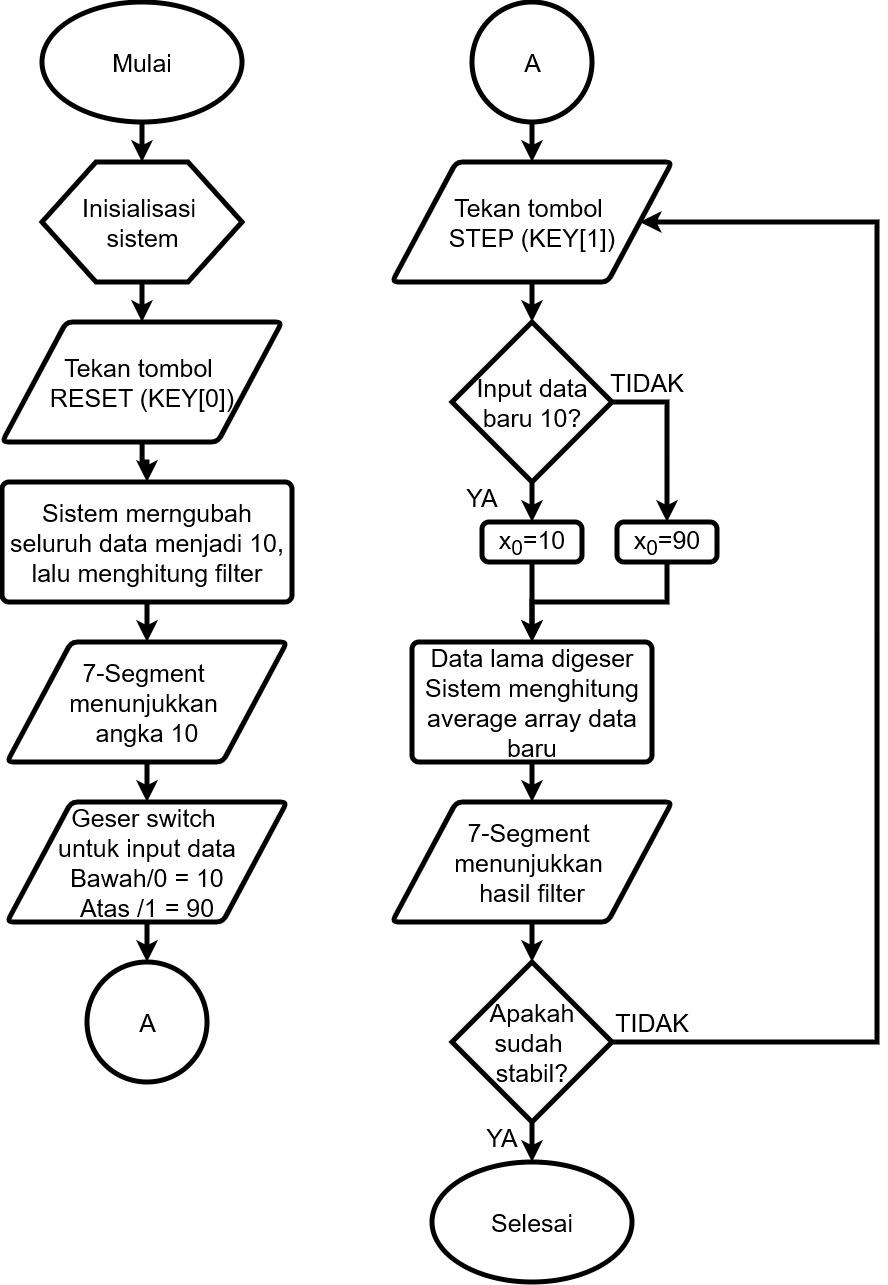

The diagram above was exported from draw.io. Its source (the exported page's mxGraphModel, read from the mxfile embedded in the PNG):
<mxGraphModel dx="3169" dy="1869" grid="1" gridSize="10" guides="1" tooltips="1" connect="1" arrows="1" fold="1" page="1" pageScale="1" pageWidth="850" pageHeight="1100" math="0" shadow="0">
  <root>
    <mxCell id="0" />
    <mxCell id="1" parent="0" />
    <mxCell id="--mlAWzzOzIzQ08nI-ND-28" edge="1" parent="1" source="--mlAWzzOzIzQ08nI-ND-11" style="edgeStyle=orthogonalEdgeStyle;rounded=0;orthogonalLoop=1;jettySize=auto;html=1;strokeWidth=5;" target="--mlAWzzOzIzQ08nI-ND-12" value="">
      <mxGeometry relative="1" as="geometry" />
    </mxCell>
    <mxCell id="--mlAWzzOzIzQ08nI-ND-11" parent="1" style="strokeWidth=5;html=1;shape=mxgraph.flowchart.start_1;whiteSpace=wrap;fontSize=25;" value="&lt;font&gt;Mulai&lt;/font&gt;" vertex="1">
      <mxGeometry height="120" width="200" x="50" y="40" as="geometry" />
    </mxCell>
    <mxCell id="--mlAWzzOzIzQ08nI-ND-29" edge="1" parent="1" source="--mlAWzzOzIzQ08nI-ND-12" style="edgeStyle=orthogonalEdgeStyle;rounded=0;orthogonalLoop=1;jettySize=auto;html=1;strokeWidth=5;" target="--mlAWzzOzIzQ08nI-ND-13" value="">
      <mxGeometry relative="1" as="geometry" />
    </mxCell>
    <mxCell id="--mlAWzzOzIzQ08nI-ND-12" parent="1" style="verticalLabelPosition=middle;verticalAlign=middle;html=1;shape=hexagon;perimeter=hexagonPerimeter2;arcSize=6;size=0.27;strokeWidth=5;fontSize=25;labelPosition=center;align=center;" value="Inisialisasi&amp;nbsp;&lt;div&gt;sistem&lt;/div&gt;" vertex="1">
      <mxGeometry height="120" width="200" x="50" y="200" as="geometry" />
    </mxCell>
    <mxCell id="--mlAWzzOzIzQ08nI-ND-30" edge="1" parent="1" source="--mlAWzzOzIzQ08nI-ND-13" style="edgeStyle=orthogonalEdgeStyle;rounded=0;orthogonalLoop=1;jettySize=auto;html=1;strokeWidth=5;" target="--mlAWzzOzIzQ08nI-ND-15" value="">
      <mxGeometry relative="1" as="geometry" />
    </mxCell>
    <mxCell id="--mlAWzzOzIzQ08nI-ND-13" parent="1" style="shape=parallelogram;html=1;strokeWidth=5;perimeter=parallelogramPerimeter;whiteSpace=wrap;rounded=1;arcSize=12;size=0.23;fontSize=25;" value="Tekan tombol&amp;nbsp;&lt;div&gt;RESET (KEY[0])&lt;/div&gt;" vertex="1">
      <mxGeometry height="120" width="280" x="10" y="360" as="geometry" />
    </mxCell>
    <mxCell id="--mlAWzzOzIzQ08nI-ND-32" edge="1" parent="1" source="--mlAWzzOzIzQ08nI-ND-14" style="edgeStyle=orthogonalEdgeStyle;rounded=0;orthogonalLoop=1;jettySize=auto;html=1;strokeWidth=5;" target="--mlAWzzOzIzQ08nI-ND-16" value="">
      <mxGeometry relative="1" as="geometry" />
    </mxCell>
    <mxCell id="--mlAWzzOzIzQ08nI-ND-14" parent="1" style="shape=parallelogram;html=1;strokeWidth=5;perimeter=parallelogramPerimeter;whiteSpace=wrap;rounded=1;arcSize=12;size=0.23;fontSize=25;" value="7-Segment&amp;nbsp;&lt;div&gt;menunjukkan&amp;nbsp;&lt;/div&gt;&lt;div&gt;angka 10&lt;/div&gt;" vertex="1">
      <mxGeometry height="120" width="280" x="15" y="680" as="geometry" />
    </mxCell>
    <mxCell id="--mlAWzzOzIzQ08nI-ND-31" edge="1" parent="1" source="--mlAWzzOzIzQ08nI-ND-15" style="edgeStyle=orthogonalEdgeStyle;rounded=0;orthogonalLoop=1;jettySize=auto;html=1;strokeWidth=5;" target="--mlAWzzOzIzQ08nI-ND-14" value="">
      <mxGeometry relative="1" as="geometry" />
    </mxCell>
    <mxCell id="--mlAWzzOzIzQ08nI-ND-15" parent="1" style="rounded=1;whiteSpace=wrap;html=1;absoluteArcSize=1;arcSize=14;strokeWidth=5;fontSize=25;" value="Sistem merngubah seluruh data menjadi 10, lalu menghitung filter" vertex="1">
      <mxGeometry height="120" width="290" x="10" y="520" as="geometry" />
    </mxCell>
    <mxCell id="--mlAWzzOzIzQ08nI-ND-48" edge="1" parent="1" source="--mlAWzzOzIzQ08nI-ND-16" style="edgeStyle=orthogonalEdgeStyle;rounded=0;orthogonalLoop=1;jettySize=auto;html=1;strokeWidth=5;" target="--mlAWzzOzIzQ08nI-ND-44" value="">
      <mxGeometry relative="1" as="geometry" />
    </mxCell>
    <mxCell id="--mlAWzzOzIzQ08nI-ND-16" parent="1" style="shape=parallelogram;html=1;strokeWidth=5;perimeter=parallelogramPerimeter;whiteSpace=wrap;rounded=1;arcSize=12;size=0.23;fontSize=25;" value="Geser switch&amp;nbsp;&lt;div&gt;untuk input data&lt;div&gt;Bawah/0 = 10&lt;/div&gt;&lt;div&gt;Atas /1 = 90&lt;/div&gt;&lt;/div&gt;" vertex="1">
      <mxGeometry height="120" width="280" x="15" y="840" as="geometry" />
    </mxCell>
    <mxCell id="--mlAWzzOzIzQ08nI-ND-34" edge="1" parent="1" source="--mlAWzzOzIzQ08nI-ND-17" style="edgeStyle=orthogonalEdgeStyle;rounded=0;orthogonalLoop=1;jettySize=auto;html=1;strokeWidth=5;" target="--mlAWzzOzIzQ08nI-ND-18" value="">
      <mxGeometry relative="1" as="geometry" />
    </mxCell>
    <mxCell id="--mlAWzzOzIzQ08nI-ND-17" parent="1" style="shape=parallelogram;html=1;strokeWidth=5;perimeter=parallelogramPerimeter;whiteSpace=wrap;rounded=1;arcSize=12;size=0.23;fontSize=25;" value="Tekan tombol&amp;nbsp;&lt;div&gt;STEP (KEY[1])&lt;/div&gt;" vertex="1">
      <mxGeometry height="120" width="280" x="400" y="200" as="geometry" />
    </mxCell>
    <mxCell id="--mlAWzzOzIzQ08nI-ND-35" edge="1" parent="1" source="--mlAWzzOzIzQ08nI-ND-18" style="edgeStyle=orthogonalEdgeStyle;rounded=0;orthogonalLoop=1;jettySize=auto;html=1;strokeWidth=5;" target="--mlAWzzOzIzQ08nI-ND-19" value="">
      <mxGeometry relative="1" as="geometry" />
    </mxCell>
    <mxCell id="--mlAWzzOzIzQ08nI-ND-36" edge="1" parent="1" source="--mlAWzzOzIzQ08nI-ND-18" style="edgeStyle=orthogonalEdgeStyle;rounded=0;orthogonalLoop=1;jettySize=auto;html=1;entryX=0.5;entryY=0;entryDx=0;entryDy=0;strokeWidth=5;" target="--mlAWzzOzIzQ08nI-ND-23">
      <mxGeometry relative="1" as="geometry" />
    </mxCell>
    <mxCell id="--mlAWzzOzIzQ08nI-ND-18" parent="1" style="strokeWidth=5;html=1;shape=mxgraph.flowchart.decision;whiteSpace=wrap;fontSize=25;" value="Input data baru 10?" vertex="1">
      <mxGeometry height="160" width="160" x="460" y="360" as="geometry" />
    </mxCell>
    <mxCell id="--mlAWzzOzIzQ08nI-ND-27" edge="1" parent="1" source="--mlAWzzOzIzQ08nI-ND-19" style="edgeStyle=orthogonalEdgeStyle;rounded=0;orthogonalLoop=1;jettySize=auto;html=1;entryX=0.5;entryY=0;entryDx=0;entryDy=0;strokeWidth=5;" target="--mlAWzzOzIzQ08nI-ND-22">
      <mxGeometry relative="1" as="geometry" />
    </mxCell>
    <mxCell id="--mlAWzzOzIzQ08nI-ND-19" parent="1" style="rounded=1;whiteSpace=wrap;html=1;absoluteArcSize=1;arcSize=14;strokeWidth=5;fontSize=25;" value="x&lt;sub&gt;0&lt;/sub&gt;=10" vertex="1">
      <mxGeometry height="40" width="100" x="490" y="560" as="geometry" />
    </mxCell>
    <mxCell id="--mlAWzzOzIzQ08nI-ND-37" edge="1" parent="1" source="--mlAWzzOzIzQ08nI-ND-22" style="edgeStyle=orthogonalEdgeStyle;rounded=0;orthogonalLoop=1;jettySize=auto;html=1;strokeWidth=5;" target="--mlAWzzOzIzQ08nI-ND-24" value="">
      <mxGeometry relative="1" as="geometry" />
    </mxCell>
    <mxCell id="--mlAWzzOzIzQ08nI-ND-22" parent="1" style="rounded=1;whiteSpace=wrap;html=1;absoluteArcSize=1;arcSize=14;strokeWidth=5;fontSize=25;" value="&lt;div&gt;Data lama digeser&lt;/div&gt;&lt;div&gt;Sistem menghitung average array data baru&lt;/div&gt;" vertex="1">
      <mxGeometry height="120" width="240" x="420" y="680" as="geometry" />
    </mxCell>
    <mxCell id="--mlAWzzOzIzQ08nI-ND-26" edge="1" parent="1" source="--mlAWzzOzIzQ08nI-ND-23" style="edgeStyle=orthogonalEdgeStyle;rounded=0;orthogonalLoop=1;jettySize=auto;html=1;entryX=0.5;entryY=0;entryDx=0;entryDy=0;strokeWidth=5;" target="--mlAWzzOzIzQ08nI-ND-22">
      <mxGeometry relative="1" as="geometry" />
    </mxCell>
    <mxCell id="--mlAWzzOzIzQ08nI-ND-23" parent="1" style="rounded=1;whiteSpace=wrap;html=1;absoluteArcSize=1;arcSize=14;strokeWidth=5;fontSize=25;" value="x&lt;sub&gt;0&lt;/sub&gt;=90" vertex="1">
      <mxGeometry height="40" width="100" x="625" y="560" as="geometry" />
    </mxCell>
    <mxCell id="--mlAWzzOzIzQ08nI-ND-39" edge="1" parent="1" source="--mlAWzzOzIzQ08nI-ND-24" style="edgeStyle=orthogonalEdgeStyle;rounded=0;orthogonalLoop=1;jettySize=auto;html=1;strokeWidth=5;" target="--mlAWzzOzIzQ08nI-ND-38" value="">
      <mxGeometry relative="1" as="geometry" />
    </mxCell>
    <mxCell id="--mlAWzzOzIzQ08nI-ND-24" parent="1" style="shape=parallelogram;html=1;strokeWidth=5;perimeter=parallelogramPerimeter;whiteSpace=wrap;rounded=1;arcSize=12;size=0.23;fontSize=25;" value="7-Segment&amp;nbsp;&lt;div&gt;menunjukkan&amp;nbsp;&lt;/div&gt;&lt;div&gt;hasil filter&lt;/div&gt;" vertex="1">
      <mxGeometry height="120" width="280" x="400" y="840" as="geometry" />
    </mxCell>
    <mxCell id="--mlAWzzOzIzQ08nI-ND-42" edge="1" parent="1" source="--mlAWzzOzIzQ08nI-ND-38" style="edgeStyle=orthogonalEdgeStyle;rounded=0;orthogonalLoop=1;jettySize=auto;html=1;strokeWidth=5;" target="--mlAWzzOzIzQ08nI-ND-41" value="">
      <mxGeometry relative="1" as="geometry" />
    </mxCell>
    <mxCell id="--mlAWzzOzIzQ08nI-ND-43" edge="1" parent="1" source="--mlAWzzOzIzQ08nI-ND-38" style="edgeStyle=orthogonalEdgeStyle;rounded=0;orthogonalLoop=1;jettySize=auto;html=1;entryX=1;entryY=0.5;entryDx=0;entryDy=0;strokeWidth=5;" target="--mlAWzzOzIzQ08nI-ND-17">
      <mxGeometry relative="1" as="geometry">
        <Array as="points">
          <mxPoint x="885" y="1080" />
          <mxPoint x="885" y="260" />
        </Array>
      </mxGeometry>
    </mxCell>
    <mxCell id="--mlAWzzOzIzQ08nI-ND-38" parent="1" style="strokeWidth=5;html=1;shape=mxgraph.flowchart.decision;whiteSpace=wrap;fontSize=25;" value="Apakah sudah&amp;nbsp;&lt;div&gt;stabil?&lt;/div&gt;" vertex="1">
      <mxGeometry height="160" width="160" x="460" y="1000" as="geometry" />
    </mxCell>
    <mxCell id="--mlAWzzOzIzQ08nI-ND-41" parent="1" style="strokeWidth=5;html=1;shape=mxgraph.flowchart.start_1;whiteSpace=wrap;fontSize=25;" value="&lt;font&gt;Selesai&lt;/font&gt;" vertex="1">
      <mxGeometry height="120" width="200" x="440" y="1200" as="geometry" />
    </mxCell>
    <mxCell id="--mlAWzzOzIzQ08nI-ND-44" parent="1" style="verticalLabelPosition=middle;verticalAlign=middle;html=1;shape=mxgraph.flowchart.on-page_reference;labelPosition=center;align=center;fontSize=25;strokeWidth=5;" value="A" vertex="1">
      <mxGeometry height="120" width="120" x="95" y="1000" as="geometry" />
    </mxCell>
    <mxCell id="--mlAWzzOzIzQ08nI-ND-50" edge="1" parent="1" source="--mlAWzzOzIzQ08nI-ND-49" style="edgeStyle=orthogonalEdgeStyle;rounded=0;orthogonalLoop=1;jettySize=auto;html=1;strokeWidth=5;" target="--mlAWzzOzIzQ08nI-ND-17" value="">
      <mxGeometry relative="1" as="geometry" />
    </mxCell>
    <mxCell id="--mlAWzzOzIzQ08nI-ND-49" parent="1" style="verticalLabelPosition=middle;verticalAlign=middle;html=1;shape=mxgraph.flowchart.on-page_reference;labelPosition=center;align=center;fontSize=25;strokeWidth=5;" value="A" vertex="1">
      <mxGeometry height="120" width="120" x="480" y="40" as="geometry" />
    </mxCell>
    <mxCell id="--mlAWzzOzIzQ08nI-ND-51" parent="1" style="text;html=1;whiteSpace=wrap;strokeColor=none;fillColor=none;align=center;verticalAlign=middle;rounded=0;" value="&lt;font style=&quot;font-size: 25px;&quot;&gt;TIDAK&lt;/font&gt;" vertex="1">
      <mxGeometry height="30" width="60" x="625" y="405" as="geometry" />
    </mxCell>
    <mxCell id="--mlAWzzOzIzQ08nI-ND-52" parent="1" style="text;html=1;whiteSpace=wrap;strokeColor=none;fillColor=none;align=center;verticalAlign=middle;rounded=0;" value="&lt;font style=&quot;font-size: 25px;&quot;&gt;YA&lt;/font&gt;" vertex="1">
      <mxGeometry height="30" width="60" x="460" y="520" as="geometry" />
    </mxCell>
    <mxCell id="--mlAWzzOzIzQ08nI-ND-54" parent="1" style="text;html=1;whiteSpace=wrap;strokeColor=none;fillColor=none;align=center;verticalAlign=middle;rounded=0;" value="&lt;font style=&quot;font-size: 25px;&quot;&gt;TIDAK&lt;/font&gt;" vertex="1">
      <mxGeometry height="30" width="60" x="630" y="1045" as="geometry" />
    </mxCell>
    <mxCell id="--mlAWzzOzIzQ08nI-ND-55" parent="1" style="text;html=1;whiteSpace=wrap;strokeColor=none;fillColor=none;align=center;verticalAlign=middle;rounded=0;" value="&lt;font style=&quot;font-size: 25px;&quot;&gt;YA&lt;/font&gt;" vertex="1">
      <mxGeometry height="30" width="60" x="480" y="1160" as="geometry" />
    </mxCell>
  </root>
</mxGraphModel>